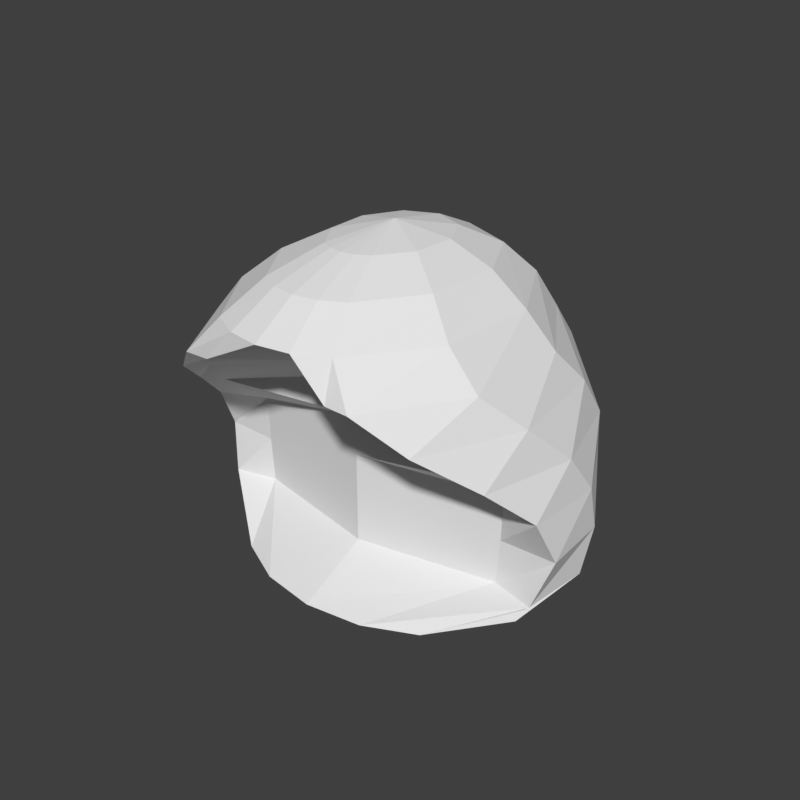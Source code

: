 # Source: headwear-hood-round-block.blend  (saved by Blender 5.2.45; exported with 4.5.12 LTS)
import bpy
from mathutils import Matrix  # noqa: F401  (used for matrix-valued properties, if any)

bpy.ops.wm.read_factory_settings(use_empty=True)
scene = bpy.context.scene
scene.name = 'Scene'

# ---- world
world_preview = bpy.data.worlds.new('Preview'); scene.world = world_preview
world_preview.use_nodes = True; world_preview.node_tree.nodes.clear()
_N = world_preview.node_tree.nodes; _L = world_preview.node_tree.links
n0 = _N.new('ShaderNodeBackground'); n0.name = 'Background'; n0.location = (-200, 100)
n0.inputs[0].default_value = (0.05, 0.05, 0.05, 1.0)
n1 = _N.new('ShaderNodeOutputWorld'); n1.name = 'World Output'; n1.location = (200, 100)
_L.new(n0.outputs[0], n1.inputs[0])
n1.is_active_output = True
world_preview.color = (0.807, 0.807, 0.807)

# ---- meshes
me_part_headwear = bpy.data.meshes.new('part_headwear')
me_part_headwear.from_pydata([(0.05176, -0.1042, 0.745), (0.1, -0.08722, 0.745), (0.1848, -0.005056, 0.745), (0.1932, 0.104, 0.745), (0.1218, 0.1949, 0.745), (2.449e-17, 0.23, 0.745), (-0.1218, 0.1949, 0.745), (-0.1932, 0.104, 0.745), (-0.1848, -0.005056, 0.745), (-0.1, -0.08722, 0.745), (-0.05176, -0.1042, 0.745), (0.0, -0.11, 0.745), (0.09919, -0.1705, 0.78), (0.1864, -0.1289, 0.78), (0.2801, -0.007117, 0.78), (0.2725, 0.1371, 0.78), (0.1663, 0.2516, 0.78), (3.551e-17, 0.295, 0.78), (-0.1663, 0.2516, 0.78), (-0.2725, 0.1371, 0.78), (-0.2801, -0.007117, 0.78), (-0.1864, -0.1289, 0.78), (-0.09919, -0.1705, 0.78), (0.0, -0.185, 0.78), (0.2421, -0.01224, 0.84), (0.3186, -0.03189, 0.84), (0.3309, 0.09146, 0.84), (0.271, 0.2058, 0.84), (0.1521, 0.2861, 0.84), (4.103e-17, 0.315, 0.84), (-0.1521, 0.2861, 0.84), (-0.271, 0.2058, 0.84), (-0.3309, 0.09146, 0.84), (-0.3186, -0.03189, 0.84), (-0.2421, -0.01224, 0.84), (0.0, -0.06, 0.84), (0.248, -0.012, 0.92), (0.3447, -0.008621, 0.92), (0.3381, 0.1125, 0.92), (0.2681, 0.22, 0.92), (0.1479, 0.2938, 0.92), (4.286e-17, 0.32, 0.92), (-0.1479, 0.2938, 0.92), (-0.2681, 0.22, 0.92), (-0.3381, 0.1125, 0.92), (-0.3447, -0.008621, 0.92), (-0.248, -0.012, 0.92), (0.0, -0.06, 0.92), (0.25, -0.012, 1.0), (0.3316, -0.04769, 1.0), (0.3392, 0.08967, 1.0), (0.2755, 0.2155, 1.0), (0.1539, 0.3035, 1.0), (4.225e-17, 0.335, 1.0), (-0.1539, 0.3035, 1.0), (-0.2755, 0.2155, 1.0), (-0.3392, 0.08967, 1.0), (-0.3316, -0.04769, 1.0), (-0.25, -0.012, 1.0), (0.0, -0.06, 1.0), (0.2535, -0.1027, 1.07), (0.2914, -0.1226, 1.07), (0.3299, 0.03851, 1.07), (0.2829, 0.1974, 1.07), (0.1625, 0.3129, 1.07), (4.041e-17, 0.355, 1.07), (-0.1625, 0.3129, 1.07), (-0.2829, 0.1974, 1.07), (-0.3299, 0.03851, 1.07), (-0.2914, -0.1226, 1.07), (-0.2535, -0.1027, 1.07), (0.0, -0.06, 1.07), (0.1972, -0.1771, 1.14), (0.2267, -0.2058, 1.14), (0.3012, -0.03662, 1.14), (0.2786, 0.1492, 1.14), (0.1661, 0.2918, 1.14), (3.735e-17, 0.345, 1.14), (-0.1661, 0.2918, 1.14), (-0.2786, 0.1492, 1.14), (-0.3012, -0.03662, 1.14), (-0.2267, -0.2058, 1.14), (-0.1972, -0.1771, 1.14), (0.0, -0.06, 1.14), (0.1162, -0.2488, 1.2), (0.1587, -0.2508, 1.2), (0.2568, -0.0958, 1.2), (0.2568, 0.0958, 1.2), (0.1587, 0.2508, 1.2), (3.307e-17, 0.31, 1.2), (-0.1587, 0.2508, 1.2), (-0.2568, 0.0958, 1.2), (-0.2568, -0.0958, 1.2), (-0.1587, -0.2508, 1.2), (-0.1162, -0.2488, 1.2), (0.0, -0.16, 1.2), (0.05694, -0.2508, 1.26), (0.11, -0.2238, 1.26), (0.2033, -0.09332, 1.26), (0.2125, 0.07988, 1.26), (0.1339, 0.2242, 1.26), (2.694e-17, 0.28, 1.26), (-0.1339, 0.2242, 1.26), (-0.2125, 0.07988, 1.26), (-0.2033, -0.09332, 1.26), (-0.11, -0.2238, 1.26), (-0.05694, -0.2508, 1.26), (0.0, -0.26, 1.26), (0.04141, -0.178, 1.31), (0.08, -0.1575, 1.31), (0.1478, -0.05845, 1.31), (0.1545, 0.07306, 1.31), (0.0974, 0.1826, 1.31), (1.959e-17, 0.225, 1.31), (-0.0974, 0.1826, 1.31), (-0.1545, 0.07306, 1.31), (-0.1478, -0.05845, 1.31), (-0.08, -0.1575, 1.31), (-0.04141, -0.178, 1.31), (0.0, -0.185, 1.31), (0.02329, -0.08108, 1.345), (0.045, -0.06959, 1.345), (0.08315, -0.01401, 1.345), (0.08693, 0.05976, 1.345), (0.05479, 0.1212, 1.345), (1.102e-17, 0.145, 1.345), (-0.05479, 0.1212, 1.345), (-0.08693, 0.05976, 1.345), (-0.08315, -0.01401, 1.345), (-0.045, -0.06959, 1.345), (-0.02329, -0.08108, 1.345), (0.0, -0.085, 1.345), (0.0, 0.035, 1.365)], [], [(0, 1, 13, 12), (1, 2, 14, 13), (2, 3, 15, 14), (3, 4, 16, 15), (4, 5, 17, 16), (5, 6, 18, 17), (6, 7, 19, 18), (7, 8, 20, 19), (8, 9, 21, 20), (9, 10, 22, 21), (10, 11, 23, 22), (11, 0, 12, 23), (12, 13, 25, 24), (13, 14, 26, 25), (14, 15, 27, 26), (15, 16, 28, 27), (16, 17, 29, 28), (17, 18, 30, 29), (18, 19, 31, 30), (19, 20, 32, 31), (20, 21, 33, 32), (21, 22, 34, 33), (22, 23, 35, 34), (23, 12, 24, 35), (24, 25, 37, 36), (25, 26, 38, 37), (26, 27, 39, 38), (27, 28, 40, 39), (28, 29, 41, 40), (29, 30, 42, 41), (30, 31, 43, 42), (31, 32, 44, 43), (32, 33, 45, 44), (33, 34, 46, 45), (34, 35, 47, 46), (35, 24, 36, 47), (36, 37, 49, 48), (37, 38, 50, 49), (38, 39, 51, 50), (39, 40, 52, 51), (40, 41, 53, 52), (41, 42, 54, 53), (42, 43, 55, 54), (43, 44, 56, 55), (44, 45, 57, 56), (45, 46, 58, 57), (46, 47, 59, 58), (47, 36, 48, 59), (48, 49, 61, 60), (49, 50, 62, 61), (50, 51, 63, 62), (51, 52, 64, 63), (52, 53, 65, 64), (53, 54, 66, 65), (54, 55, 67, 66), (55, 56, 68, 67), (56, 57, 69, 68), (57, 58, 70, 69), (58, 59, 71, 70), (59, 48, 60, 71), (60, 61, 73, 72), (61, 62, 74, 73), (62, 63, 75, 74), (63, 64, 76, 75), (64, 65, 77, 76), (65, 66, 78, 77), (66, 67, 79, 78), (67, 68, 80, 79), (68, 69, 81, 80), (69, 70, 82, 81), (70, 71, 83, 82), (71, 60, 72, 83), (72, 73, 85, 84), (73, 74, 86, 85), (74, 75, 87, 86), (75, 76, 88, 87), (76, 77, 89, 88), (77, 78, 90, 89), (78, 79, 91, 90), (79, 80, 92, 91), (80, 81, 93, 92), (81, 82, 94, 93), (82, 83, 95, 94), (83, 72, 84, 95), (84, 85, 97, 96), (85, 86, 98, 97), (86, 87, 99, 98), (87, 88, 100, 99), (88, 89, 101, 100), (89, 90, 102, 101), (90, 91, 103, 102), (91, 92, 104, 103), (92, 93, 105, 104), (93, 94, 106, 105), (94, 95, 107, 106), (95, 84, 96, 107), (96, 97, 109, 108), (97, 98, 110, 109), (98, 99, 111, 110), (99, 100, 112, 111), (100, 101, 113, 112), (101, 102, 114, 113), (102, 103, 115, 114), (103, 104, 116, 115), (104, 105, 117, 116), (105, 106, 118, 117), (106, 107, 119, 118), (107, 96, 108, 119), (108, 109, 121, 120), (109, 110, 122, 121), (110, 111, 123, 122), (111, 112, 124, 123), (112, 113, 125, 124), (113, 114, 126, 125), (114, 115, 127, 126), (115, 116, 128, 127), (116, 117, 129, 128), (117, 118, 130, 129), (118, 119, 131, 130), (119, 108, 120, 131), (120, 121, 132), (121, 122, 132), (122, 123, 132), (123, 124, 132), (124, 125, 132), (125, 126, 132), (126, 127, 132), (127, 128, 132), (128, 129, 132), (129, 130, 132), (130, 131, 132), (131, 120, 132), (11, 10, 9, 8), (11, 8, 7, 6), (11, 6, 5, 4), (11, 4, 3, 2), (11, 2, 1, 0)])
me_part_headwear.update()

# ---- objects
ob_part_headwear = bpy.data.objects.new('part_headwear', me_part_headwear)

# ---- transforms, parenting, visibility, modifiers, constraints
ob_part_headwear.location = (0.0, 0.0, 0.0)

# ---- collection membership
scene.collection.objects.link(ob_part_headwear)

# ---- scene / render settings (as saved in the file)
scene.frame_start = 1; scene.frame_end = 250; scene.frame_set(1)
scene.render.engine = 'BLENDER_WORKBENCH'
scene.render.image_settings.color_mode = 'RGB'
scene.render.resolution_x = 384
scene.render.resolution_y = 384
scene.render.fps = 30
scene.render.bake_bias = 0.0
scene.render.bake_samples = 0
scene.render.compositor_device = 'GPU'
scene.eevee.use_volume_custom_range = False
scene.eevee.fast_gi_thickness_near = 0.1
scene.eevee.fast_gi_thickness_far = 0.0
scene.eevee.ray_tracing_options.screen_trace_thickness = 0.1
scene.view_settings.view_transform = 'Standard'
bpy.context.view_layer.update()

# ---- added for rendering (the .blend has no active camera and no usable light): camera, sun
cam_auto = bpy.data.cameras.new('AutoCamera')
cam_auto.lens = 50.0
cam_auto.sensor_width = 36.0
cam_auto.clip_end = 1000.0
ob_auto_camera = bpy.data.objects.new('AutoCamera', cam_auto)
scene.collection.objects.link(ob_auto_camera)
ob_auto_camera.location = (1.02939, -1.18777, 1.87851)
ob_auto_camera.rotation_euler = (1.09748, -7.21219e-08, 0.694738)
scene.camera = ob_auto_camera
light_auto_sun = bpy.data.lights.new('AutoSun', 'SUN')
light_auto_sun.energy = 3.0
light_auto_sun.angle = 0.0523599
ob_auto_sun = bpy.data.objects.new('AutoSun', light_auto_sun)
scene.collection.objects.link(ob_auto_sun)
ob_auto_sun.rotation_euler = (0.872665, 0.174533, 0.523599)
bpy.context.view_layer.update()
